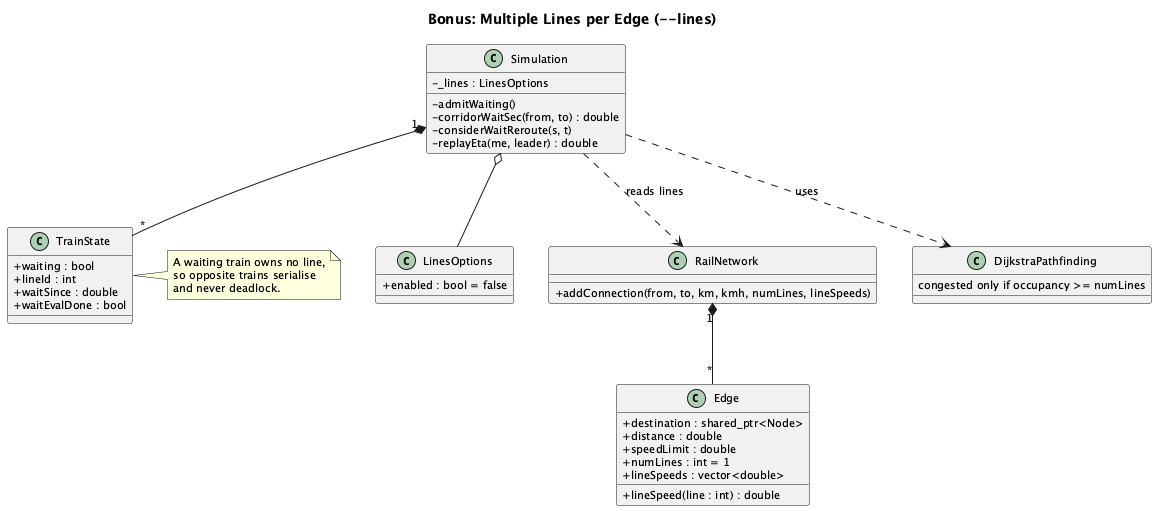

The diagram above was rendered by PlantUML. Its source (embedded in the PNG):
@startuml class_lines

skinparam defaultFontSize 11
skinparam shadowing false
skinparam classAttributeIconSize 0

title Bonus: Multiple Lines per Edge (--lines)

class LinesOptions {
  +enabled : bool = false
}

class Edge {
  +destination : shared_ptr<Node>
  +distance : double
  +speedLimit : double
  +numLines : int = 1
  +lineSpeeds : vector<double>
  +lineSpeed(line : int) : double
}

class RailNetwork {
  +addConnection(from, to, km, kmh, numLines, lineSpeeds)
}

class TrainState {
  +waiting : bool
  +lineId : int
  +waitSince : double
  +waitEvalDone : bool
}

class Simulation {
  -_lines : LinesOptions
  -admitWaiting()
  -corridorWaitSec(from, to) : double
  -considerWaitReroute(s, t)
  -replayEta(me, leader) : double
}

class DijkstraPathfinding {
  congested only if occupancy >= numLines
}

RailNetwork "1" *-- "*" Edge
Simulation o-- LinesOptions
Simulation "1" *-- "*" TrainState
Simulation ..> RailNetwork : reads lines
Simulation ..> DijkstraPathfinding : uses
note right of TrainState
  A waiting train owns no line,
  so opposite trains serialise
  and never deadlock.
end note

@enduml